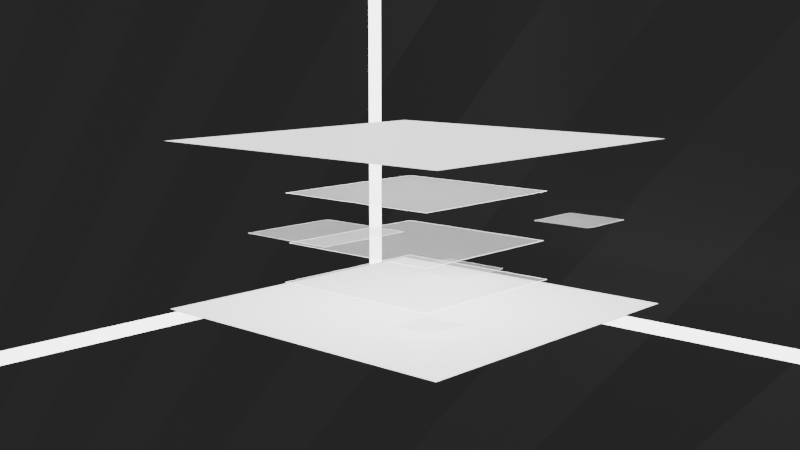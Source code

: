 # Source: idea.blend  (saved by Blender 4.1.24; exported with 4.5.12 LTS)
import bpy
from mathutils import Matrix  # noqa: F401  (used for matrix-valued properties, if any)

bpy.ops.wm.read_factory_settings(use_empty=True)
scene = bpy.context.scene
scene.name = 'Scene'

# ---- collections
col_back = bpy.data.collections.new('back'); scene.collection.children.link(col_back)
col_idea_slot = bpy.data.collections.new('idea.slot'); scene.collection.children.link(col_idea_slot)
col_idea_slot.hide_render = True
col_idea_burger = bpy.data.collections.new('idea.burger'); scene.collection.children.link(col_idea_burger)

# ---- materials (node trees are filled in below, after node groups)
mat_back = bpy.data.materials.new('back')
mat_back.use_transparent_shadow = False
mat_xyz = bpy.data.materials.new('xyz')
mat_xyz.use_transparent_shadow = False
mat_x = bpy.data.materials.new('材质')
mat_x.use_transparent_shadow = False
mat_001 = bpy.data.materials.new('材质.001')
mat_001.use_transparent_shadow = False
mat_002 = bpy.data.materials.new('材质.002')
mat_002.use_transparent_shadow = False
mat_003 = bpy.data.materials.new('材质.003')
mat_003.use_transparent_shadow = False
mat_burger_border = bpy.data.materials.new('burger.border')
mat_burger_border.use_transparent_shadow = False
mat_burger_color = bpy.data.materials.new('burger.color')
mat_burger_color.surface_render_method = 'BLENDED'
mat_burger_color.blend_method = 'BLEND'
mat_burger_color.use_transparent_shadow = False
mat_burger_border_001 = bpy.data.materials.new('burger.border.001')
mat_burger_border_001.use_transparent_shadow = False
mat_burger_color_001 = bpy.data.materials.new('burger.color.001')
mat_burger_color_001.surface_render_method = 'BLENDED'
mat_burger_color_001.blend_method = 'BLEND'
mat_burger_color_001.use_transparent_shadow = False

# ---- material node trees
mat_back.use_nodes = True; mat_back.node_tree.nodes.clear()
_N = mat_back.node_tree.nodes; _L = mat_back.node_tree.links
n0 = _N.new('ShaderNodeBsdfPrincipled'); n0.name = '原理化BSDF'; n0.location = (95, 258)
n0.inputs[4].default_value = 0.5619
n1 = _N.new('ShaderNodeOutputMaterial'); n1.name = '材质输出'; n1.location = (397, 269)
n2 = _N.new('ShaderNodeTexWave'); n2.name = '波浪纹理'; n2.location = (-424, 258)
n2.wave_profile = 'SAW'
n2.inputs[1].default_value = 14.6
n2.inputs[3].default_value = 1.1
n2.inputs[4].default_value = -3.3
n2.inputs[5].default_value = 0.0
n3 = _N.new('ShaderNodeValToRGB'); n3.name = '颜色渐变'; n3.location = (-207, 254)
n3.color_ramp.interpolation = 'CONSTANT'
while len(n3.color_ramp.elements) > 1: n3.color_ramp.elements.remove(n3.color_ramp.elements[-1])
n3.color_ramp.elements[0].position = 0.0; n3.color_ramp.elements[0].color = (0.04248, 0.04248, 0.04248, 1.0)
_e = n3.color_ramp.elements.new(0.4864); _e.color = (0.004654, 0.0, 0.0, 1.0)
n4 = _N.new('ShaderNodeTexCoord'); n4.name = '纹理坐标'; n4.location = (-777, 255)
n5 = _N.new('ShaderNodeVectorRotate'); n5.name = '矢量旋转'; n5.location = (-603, 260)
n5.rotation_type = 'EULER_XYZ'
n5.inputs[4].default_value = (0.0, 0.0, 0.7191)
_L.new(n0.outputs[0], n1.inputs[0])
_L.new(n2.outputs[0], n3.inputs[0])
_L.new(n3.outputs[0], n0.inputs[0])
_L.new(n5.outputs[0], n2.inputs[0])
_L.new(n4.outputs[2], n5.inputs[0])
n1.is_active_output = True
mat_xyz.use_nodes = True; mat_xyz.node_tree.nodes.clear()
_N = mat_xyz.node_tree.nodes; _L = mat_xyz.node_tree.links
n0 = _N.new('ShaderNodeBsdfPrincipled'); n0.name = '原理化BSDF'; n0.location = (10, 300)
n0.inputs[28].default_value = 5.2
n1 = _N.new('ShaderNodeOutputMaterial'); n1.name = '材质输出'; n1.location = (300, 300)
_L.new(n0.outputs[0], n1.inputs[0])
n1.is_active_output = True
mat_x.use_nodes = True; mat_x.node_tree.nodes.clear()
_N = mat_x.node_tree.nodes; _L = mat_x.node_tree.links
n0 = _N.new('ShaderNodeBsdfPrincipled'); n0.name = '原理化BSDF'; n0.location = (13, 278)
n0.inputs[0].default_value = (0.007944, 0.426, 0.802, 1.0)
n0.inputs[28].default_value = 1.8
n1 = _N.new('ShaderNodeOutputMaterial'); n1.name = '材质输出'; n1.location = (297, 298)
_L.new(n0.outputs[0], n1.inputs[0])
n1.is_active_output = True
mat_001.use_nodes = True; mat_001.node_tree.nodes.clear()
_N = mat_001.node_tree.nodes; _L = mat_001.node_tree.links
n0 = _N.new('ShaderNodeBsdfPrincipled'); n0.name = '原理化BSDF'; n0.location = (10, 300)
n0.inputs[0].default_value = (1.0, 0.1451, 0.006153, 1.0)
n0.inputs[28].default_value = 1.6
n1 = _N.new('ShaderNodeOutputMaterial'); n1.name = '材质输出'; n1.location = (300, 300)
_L.new(n0.outputs[0], n1.inputs[0])
n1.is_active_output = True
mat_002.use_nodes = True; mat_002.node_tree.nodes.clear()
_N = mat_002.node_tree.nodes; _L = mat_002.node_tree.links
n0 = _N.new('ShaderNodeBsdfPrincipled'); n0.name = '原理化BSDF'; n0.location = (10, 300)
n0.inputs[0].default_value = (1.0, 0.1451, 0.006153, 1.0)
n0.inputs[28].default_value = 1.6
n1 = _N.new('ShaderNodeOutputMaterial'); n1.name = '材质输出'; n1.location = (300, 300)
_L.new(n0.outputs[0], n1.inputs[0])
n1.is_active_output = True
mat_003.use_nodes = True; mat_003.node_tree.nodes.clear()
_N = mat_003.node_tree.nodes; _L = mat_003.node_tree.links
n0 = _N.new('ShaderNodeBsdfPrincipled'); n0.name = '原理化BSDF'; n0.location = (10, 300)
n0.inputs[0].default_value = (1.0, 0.1451, 0.006153, 1.0)
n0.inputs[28].default_value = 1.6
n1 = _N.new('ShaderNodeOutputMaterial'); n1.name = '材质输出'; n1.location = (300, 300)
_L.new(n0.outputs[0], n1.inputs[0])
n1.is_active_output = True
mat_burger_border.use_nodes = True; mat_burger_border.node_tree.nodes.clear()
_N = mat_burger_border.node_tree.nodes; _L = mat_burger_border.node_tree.links
n0 = _N.new('ShaderNodeBsdfPrincipled'); n0.name = '原理化BSDF'; n0.location = (10, 300)
n0.inputs[0].default_value = (0.0, 0.0, 0.0, 1.0)
n1 = _N.new('ShaderNodeOutputMaterial'); n1.name = '材质输出'; n1.location = (300, 300)
_L.new(n0.outputs[0], n1.inputs[0])
n1.is_active_output = True
mat_burger_color.use_nodes = True; mat_burger_color.node_tree.nodes.clear()
_N = mat_burger_color.node_tree.nodes; _L = mat_burger_color.node_tree.links
n0 = _N.new('ShaderNodeBsdfPrincipled'); n0.name = '原理化BSDF'; n0.location = (10, 300)
n0.inputs[0].default_value = (1.0, 1.0, 1.0, 1.0)
n0.inputs[28].default_value = 1.8
n1 = _N.new('ShaderNodeOutputMaterial'); n1.name = '材质输出'; n1.location = (300, 300)
_L.new(n0.outputs[0], n1.inputs[0])
n1.is_active_output = True
mat_burger_border_001.use_nodes = True; mat_burger_border_001.node_tree.nodes.clear()
_N = mat_burger_border_001.node_tree.nodes; _L = mat_burger_border_001.node_tree.links
n0 = _N.new('ShaderNodeBsdfPrincipled'); n0.name = '原理化BSDF'; n0.location = (0, 307)
n0.inputs[0].default_value = (0.0, 0.0, 0.0, 1.0)
n0.inputs[28].default_value = 9.6
n1 = _N.new('ShaderNodeOutputMaterial'); n1.name = '材质输出'; n1.location = (290, 307)
_L.new(n0.outputs[0], n1.inputs[0])
n1.is_active_output = True
mat_burger_color_001.use_nodes = True; mat_burger_color_001.node_tree.nodes.clear()
_N = mat_burger_color_001.node_tree.nodes; _L = mat_burger_color_001.node_tree.links
n0 = _N.new('ShaderNodeBsdfPrincipled'); n0.name = '原理化BSDF'; n0.location = (10, 300)
n0.inputs[4].default_value = 0.2749
n0.inputs[28].default_value = 0.8
n1 = _N.new('ShaderNodeOutputMaterial'); n1.name = '材质输出'; n1.location = (300, 300)
_L.new(n0.outputs[0], n1.inputs[0])
n1.is_active_output = True

# ---- world
world_world = bpy.data.worlds.new('World'); scene.world = world_world
world_world.use_nodes = True; world_world.node_tree.nodes.clear()
_N = world_world.node_tree.nodes; _L = world_world.node_tree.links
n0 = _N.new('ShaderNodeOutputWorld'); n0.name = 'World Output'; n0.location = (300, 300)
n1 = _N.new('ShaderNodeBackground'); n1.name = 'Background'; n1.location = (10, 300)
n1.inputs[0].default_value = (0.05088, 0.05088, 0.05088, 1.0)
_L.new(n1.outputs[0], n0.inputs[0])
n0.is_active_output = True
world_world.color = (0.05088, 0.05088, 0.05088)
world_world.use_sun_shadow = False
world_world.sun_shadow_jitter_overblur = 0.0

# ---- cameras
cam_x = bpy.data.cameras.new('摄像机')

# ---- meshes
me_001 = bpy.data.meshes.new('平面.001')
me_001.from_pydata([(-22.97, -22.97, 1.03e-06), (22.97, -22.97, 1.03e-06), (-22.97, 22.97, 1.03e-06), (22.97, 22.97, 1.03e-06)], [], [(0, 1, 3, 2)])
_uv = me_001.uv_layers.new(name='UV 贴图')
_uv.uv.foreach_set('vector', [0.0, 0.0, 1.0, 0.0, 1.0, 1.0, 0.0, 1.0])
me_001.materials.append(None)
me_001.update()
me_002 = bpy.data.meshes.new('立方体.002')
me_002.from_pydata([(-1.0, -2.722, -0.01405), (-0.9823, -2.722, -0.03176), (-0.9823, 0.9823, -0.03176), (-1.0, 0.9823, -0.01405), (-0.9823, 1.0, -0.01405), (-0.9823, 1.0, 2.965), (-1.0, 0.9823, 2.965), (3.725, 0.9823, -0.03176), (3.725, 1.0, -0.01405)], [], [(2, 3, 4), (2, 1, 0, 3), (5, 4, 3, 6), (7, 2, 4, 8)])
_uv = me_002.uv_layers.new(name='UV 贴图')
_uv.uv.foreach_set('vector', [0.1272, 0.5022, 0.125, 0.5022, 0.1272, 0.5, 0.1272, 0.5022, 0.1272, 0.75, 0.125, 0.75, 0.125, 0.5022, 0.625, 0.2522, 0.3772, 0.2522, 0.3772, 0.2478, 0.625, 0.2478, 0.375, 0.5022, 0.1272, 0.5022, 0.1272, 0.5, 0.375, 0.5])
me_002.materials.append(mat_xyz)
me_002.update()
me_x = bpy.data.meshes.new('立方体')
me_x.from_pydata([(-0.3464, -0.3464, -0.3464), (-0.3464, -0.3464, 0.3464), (-0.3464, 0.3464, -0.3464), (-0.3464, 0.3464, 0.3464), (0.3464, -0.3464, -0.3464), (0.3464, -0.3464, 0.3464), (0.3464, 0.3464, -0.3464), (0.3464, 0.3464, 0.3464)], [], [(0, 1, 3, 2), (2, 3, 7, 6), (6, 7, 5, 4), (4, 5, 1, 0), (2, 6, 4, 0), (7, 3, 1, 5)])
_uv = me_x.uv_layers.new(name='UV 贴图')
_uv.uv.foreach_set('vector', [0.375, 0.0, 0.625, 0.0, 0.625, 0.25, 0.375, 0.25, 0.375, 0.25, 0.625, 0.25, 0.625, 0.5, 0.375, 0.5, 0.375, 0.5, 0.625, 0.5, 0.625, 0.75, 0.375, 0.75, 0.375, 0.75, 0.625, 0.75, 0.625, 1.0, 0.375, 1.0, 0.125, 0.5, 0.375, 0.5, 0.375, 0.75, 0.125, 0.75, 0.625, 0.5, 0.875, 0.5, 0.875, 0.75, 0.625, 0.75])
me_x.materials.append(None)
me_x.update()
me_x_1 = bpy.data.meshes.new('锥体')
me_x_1.from_pydata([(2.491e-09, 0.3126, 4.446), (0.06098, 0.3066, 4.446), (0.1196, 0.2888, 4.446), (0.1737, 0.2599, 4.446), (0.221, 0.221, 4.446), (0.2599, 0.1737, 4.446), (0.2888, 0.1196, 4.446), (0.3066, 0.06098, 4.446), (0.3126, 1.993e-09, 4.446), (0.3066, -0.06098, 4.446), (0.2888, -0.1196, 4.446), (0.2599, -0.1737, 4.446), (0.221, -0.221, 4.446), (0.1737, -0.2599, 4.446), (0.1196, -0.2888, 4.446), (0.06098, -0.3066, 4.446), (2.491e-09, -0.3126, 4.446), (-0.06098, -0.3066, 4.446), (-0.1196, -0.2888, 4.446), (-0.1737, -0.2599, 4.446), (-0.221, -0.221, 4.446), (-0.2599, -0.1737, 4.446), (-0.2888, -0.1196, 4.446), (-0.3066, -0.06098, 4.446), (-0.3126, 1.993e-09, 4.446), (-0.3066, 0.06098, 4.446), (-0.2888, 0.1196, 4.446), (-0.2599, 0.1737, 4.446), (-0.221, 0.221, 4.446), (-0.1737, 0.2599, 4.446), (-0.1196, 0.2888, 4.446), (-0.06098, 0.3066, 4.446), (0.0, 0.0, 6.446), (0.0, 1.0, 4.446), (0.1951, 0.9808, 4.446), (0.3827, 0.9239, 4.446), (0.5556, 0.8315, 4.446), (0.7071, 0.7071, 4.446), (0.8315, 0.5556, 4.446), (0.9239, 0.3827, 4.446), (0.9808, 0.1951, 4.446), (1.0, 0.0, 4.446), (0.9808, -0.1951, 4.446), (0.9239, -0.3827, 4.446), (0.8315, -0.5556, 4.446), (0.7071, -0.7071, 4.446), (0.5556, -0.8315, 4.446), (0.3827, -0.9239, 4.446), (0.1951, -0.9808, 4.446), (0.0, -1.0, 4.446), (-0.1951, -0.9808, 4.446), (-0.3827, -0.9239, 4.446), (-0.5556, -0.8315, 4.446), (-0.7071, -0.7071, 4.446), (-0.8315, -0.5556, 4.446), (-0.9239, -0.3827, 4.446), (-0.9808, -0.1951, 4.446), (-1.0, 0.0, 4.446), (-0.9808, 0.1951, 4.446), (-0.9239, 0.3827, 4.446), (-0.8315, 0.5556, 4.446), (-0.7071, 0.7071, 4.446), (-0.5556, 0.8315, 4.446), (-0.3827, 0.9239, 4.446), (-0.1951, 0.9808, 4.446), (2.491e-09, 0.3126, -0.1117), (0.06098, 0.3066, -0.1117), (0.1196, 0.2888, -0.1117), (0.1737, 0.2599, -0.1117), (0.221, 0.221, -0.1117), (0.2599, 0.1737, -0.1117), (0.2888, 0.1196, -0.1117), (0.3066, 0.06098, -0.1117), (0.3126, 1.993e-09, -0.1117), (0.3066, -0.06098, -0.1117), (0.2888, -0.1196, -0.1117), (0.2599, -0.1737, -0.1117), (0.221, -0.221, -0.1117), (0.1737, -0.2599, -0.1117), (0.1196, -0.2888, -0.1117), (0.06098, -0.3066, -0.1117), (2.491e-09, -0.3126, -0.1117), (-0.06098, -0.3066, -0.1117), (-0.1196, -0.2888, -0.1117), (-0.1737, -0.2599, -0.1117), (-0.221, -0.221, -0.1117), (-0.2599, -0.1737, -0.1117), (-0.2888, -0.1196, -0.1117), (-0.3066, -0.06098, -0.1117), (-0.3126, 1.993e-09, -0.1117), (-0.3066, 0.06098, -0.1117), (-0.2888, 0.1196, -0.1117), (-0.2599, 0.1737, -0.1117), (-0.221, 0.221, -0.1117), (-0.1737, 0.2599, -0.1117), (-0.1196, 0.2888, -0.1117), (-0.06098, 0.3066, -0.1117)], [], [(33, 32, 34), (34, 32, 35), (35, 32, 36), (36, 32, 37), (37, 32, 38), (38, 32, 39), (39, 32, 40), (40, 32, 41), (41, 32, 42), (42, 32, 43), (43, 32, 44), (44, 32, 45), (45, 32, 46), (46, 32, 47), (47, 32, 48), (48, 32, 49), (49, 32, 50), (50, 32, 51), (51, 32, 52), (52, 32, 53), (53, 32, 54), (54, 32, 55), (55, 32, 56), (56, 32, 57), (57, 32, 58), (58, 32, 59), (59, 32, 60), (60, 32, 61), (61, 32, 62), (62, 32, 63), (16, 17, 82, 81), (63, 32, 64), (64, 32, 33), (1, 0, 33, 34), (2, 1, 34, 35), (3, 2, 35, 36), (4, 3, 36, 37), (5, 4, 37, 38), (6, 5, 38, 39), (7, 6, 39, 40), (8, 7, 40, 41), (9, 8, 41, 42), (10, 9, 42, 43), (11, 10, 43, 44), (12, 11, 44, 45), (13, 12, 45, 46), (14, 13, 46, 47), (15, 14, 47, 48), (16, 15, 48, 49), (17, 16, 49, 50), (18, 17, 50, 51), (19, 18, 51, 52), (20, 19, 52, 53), (21, 20, 53, 54), (22, 21, 54, 55), (23, 22, 55, 56), (24, 23, 56, 57), (25, 24, 57, 58), (26, 25, 58, 59), (27, 26, 59, 60), (28, 27, 60, 61), (29, 28, 61, 62), (30, 29, 62, 63), (31, 30, 63, 64), (0, 31, 64, 33), (65, 66, 67, 68, 69, 70, 71, 72, 73, 74, 75, 76, 77, 78, 79, 80, 81, 82, 83, 84, 85, 86, 87, 88, 89, 90, 91, 92, 93, 94, 95, 96), (3, 4, 69, 68), (30, 31, 96, 95), (17, 18, 83, 82), (4, 5, 70, 69), (31, 0, 65, 96), (18, 19, 84, 83), (5, 6, 71, 70), (19, 20, 85, 84), (6, 7, 72, 71), (20, 21, 86, 85), (7, 8, 73, 72), (21, 22, 87, 86), (8, 9, 74, 73), (22, 23, 88, 87), (9, 10, 75, 74), (23, 24, 89, 88), (10, 11, 76, 75), (24, 25, 90, 89), (11, 12, 77, 76), (25, 26, 91, 90), (12, 13, 78, 77), (26, 27, 92, 91), (13, 14, 79, 78), (0, 1, 66, 65), (27, 28, 93, 92), (14, 15, 80, 79), (1, 2, 67, 66), (28, 29, 94, 93), (15, 16, 81, 80), (2, 3, 68, 67), (29, 30, 95, 94)])
_uv = me_x_1.uv_layers.new(name='UV 贴图')
_uv.uv.foreach_set('vector', [0.25, 0.49, 0.25, 0.25, 0.2968, 0.4854, 0.2968, 0.4854, 0.25, 0.25, 0.3418, 0.4717, 0.3418, 0.4717, 0.25, 0.25, 0.3833, 0.4496, 0.3833, 0.4496, 0.25, 0.25, 0.4197, 0.4197, 0.4197, 0.4197, 0.25, 0.25, 0.4496, 0.3833, 0.4496, 0.3833, 0.25, 0.25, 0.4717, 0.3418, 0.4717, 0.3418, 0.25, 0.25, 0.4854, 0.2968, 0.4854, 0.2968, 0.25, 0.25, 0.49, 0.25, 0.49, 0.25, 0.25, 0.25, 0.4854, 0.2032, 0.4854, 0.2032, 0.25, 0.25, 0.4717, 0.1582, 0.4717, 0.1582, 0.25, 0.25, 0.4496, 0.1167, 0.4496, 0.1167, 0.25, 0.25, 0.4197, 0.08029, 0.4197, 0.08029, 0.25, 0.25, 0.3833, 0.05045, 0.3833, 0.05045, 0.25, 0.25, 0.3418, 0.02827, 0.3418, 0.02827, 0.25, 0.25, 0.2968, 0.01461, 0.2968, 0.01461, 0.25, 0.25, 0.25, 0.01, 0.25, 0.01, 0.25, 0.25, 0.2032, 0.01461, 0.2032, 0.01461, 0.25, 0.25, 0.1582, 0.02827, 0.1582, 0.02827, 0.25, 0.25, 0.1167, 0.05045, 0.1167, 0.05045, 0.25, 0.25, 0.08029, 0.08029, 0.08029, 0.08029, 0.25, 0.25, 0.05045, 0.1167, 0.05045, 0.1167, 0.25, 0.25, 0.02827, 0.1582, 0.02827, 0.1582, 0.25, 0.25, 0.01461, 0.2032, 0.01461, 0.2032, 0.25, 0.25, 0.01, 0.25, 0.01, 0.25, 0.25, 0.25, 0.01461, 0.2968, 0.01461, 0.2968, 0.25, 0.25, 0.02827, 0.3418, 0.02827, 0.3418, 0.25, 0.25, 0.05045, 0.3833, 0.05045, 0.3833, 0.25, 0.25, 0.08029, 0.4197, 0.08029, 0.4197, 0.25, 0.25, 0.1167, 0.4496, 0.1167, 0.4496, 0.25, 0.25, 0.1582, 0.4717, 0.75, 0.08866, 0.7185, 0.09176, 0.7185, 0.09176, 0.75, 0.08866, 0.1582, 0.4717, 0.25, 0.25, 0.2032, 0.4854, 0.2032, 0.4854, 0.25, 0.25, 0.25, 0.49, 0.7815, 0.4082, 0.75, 0.4113, 0.75, 0.49, 0.7968, 0.4854, 0.8117, 0.3991, 0.7815, 0.4082, 0.7968, 0.4854, 0.8418, 0.4717, 0.8396, 0.3841, 0.8117, 0.3991, 0.8418, 0.4717, 0.8833, 0.4496, 0.8641, 0.3641, 0.8396, 0.3841, 0.8833, 0.4496, 0.9197, 0.4197, 0.8841, 0.3396, 0.8641, 0.3641, 0.9197, 0.4197, 0.9496, 0.3833, 0.8991, 0.3117, 0.8841, 0.3396, 0.9496, 0.3833, 0.9717, 0.3418, 0.9082, 0.2815, 0.8991, 0.3117, 0.9717, 0.3418, 0.9854, 0.2968, 0.9113, 0.25, 0.9082, 0.2815, 0.9854, 0.2968, 0.99, 0.25, 0.9082, 0.2185, 0.9113, 0.25, 0.99, 0.25, 0.9854, 0.2032, 0.8991, 0.1883, 0.9082, 0.2185, 0.9854, 0.2032, 0.9717, 0.1582, 0.8841, 0.1604, 0.8991, 0.1883, 0.9717, 0.1582, 0.9496, 0.1167, 0.8641, 0.1359, 0.8841, 0.1604, 0.9496, 0.1167, 0.9197, 0.08029, 0.8396, 0.1159, 0.8641, 0.1359, 0.9197, 0.08029, 0.8833, 0.05045, 0.8117, 0.1009, 0.8396, 0.1159, 0.8833, 0.05045, 0.8418, 0.02827, 0.7815, 0.09176, 0.8117, 0.1009, 0.8418, 0.02827, 0.7968, 0.01461, 0.75, 0.08866, 0.7815, 0.09176, 0.7968, 0.01461, 0.75, 0.01, 0.7185, 0.09176, 0.75, 0.08866, 0.75, 0.01, 0.7032, 0.01461, 0.6883, 0.1009, 0.7185, 0.09176, 0.7032, 0.01461, 0.6582, 0.02827, 0.6604, 0.1159, 0.6883, 0.1009, 0.6582, 0.02827, 0.6167, 0.05045, 0.6359, 0.1359, 0.6604, 0.1159, 0.6167, 0.05045, 0.5803, 0.08029, 0.6159, 0.1604, 0.6359, 0.1359, 0.5803, 0.08029, 0.5504, 0.1167, 0.6009, 0.1883, 0.6159, 0.1604, 0.5504, 0.1167, 0.5283, 0.1582, 0.5918, 0.2185, 0.6009, 0.1883, 0.5283, 0.1582, 0.5146, 0.2032, 0.5887, 0.25, 0.5918, 0.2185, 0.5146, 0.2032, 0.51, 0.25, 0.5918, 0.2815, 0.5887, 0.25, 0.51, 0.25, 0.5146, 0.2968, 0.6009, 0.3117, 0.5918, 0.2815, 0.5146, 0.2968, 0.5283, 0.3418, 0.6159, 0.3396, 0.6009, 0.3117, 0.5283, 0.3418, 0.5504, 0.3833, 0.6359, 0.3641, 0.6159, 0.3396, 0.5504, 0.3833, 0.5803, 0.4197, 0.6604, 0.3841, 0.6359, 0.3641, 0.5803, 0.4197, 0.6167, 0.4496, 0.6883, 0.3991, 0.6604, 0.3841, 0.6167, 0.4496, 0.6582, 0.4717, 0.7185, 0.4082, 0.6883, 0.3991, 0.6582, 0.4717, 0.7032, 0.4854, 0.75, 0.4113, 0.7185, 0.4082, 0.7032, 0.4854, 0.75, 0.49, 0.75, 0.4113, 0.7815, 0.4082, 0.8117, 0.3991, 0.8396, 0.3841, 0.8641, 0.3641, 0.8841, 0.3396, 0.8991, 0.3117, 0.9082, 0.2815, 0.9113, 0.25, 0.9082, 0.2185, 0.8991, 0.1883, 0.8841, 0.1604, 0.8641, 0.1359, 0.8396, 0.1159, 0.8117, 0.1009, 0.7815, 0.09176, 0.75, 0.08866, 0.7185, 0.09176, 0.6883, 0.1009, 0.6604, 0.1159, 0.6359, 0.1359, 0.6159, 0.1604, 0.6009, 0.1883, 0.5918, 0.2185, 0.5887, 0.25, 0.5918, 0.2815, 0.6009, 0.3117, 0.6159, 0.3396, 0.6359, 0.3641, 0.6604, 0.3841, 0.6883, 0.3991, 0.7185, 0.4082, 0.8396, 0.3841, 0.8641, 0.3641, 0.8641, 0.3641, 0.8396, 0.3841, 0.6883, 0.3991, 0.7185, 0.4082, 0.7185, 0.4082, 0.6883, 0.3991, 0.7185, 0.09176, 0.6883, 0.1009, 0.6883, 0.1009, 0.7185, 0.09176, 0.8641, 0.3641, 0.8841, 0.3396, 0.8841, 0.3396, 0.8641, 0.3641, 0.7185, 0.4082, 0.75, 0.4113, 0.75, 0.4113, 0.7185, 0.4082, 0.6883, 0.1009, 0.6604, 0.1159, 0.6604, 0.1159, 0.6883, 0.1009, 0.8841, 0.3396, 0.8991, 0.3117, 0.8991, 0.3117, 0.8841, 0.3396, 0.6604, 0.1159, 0.6359, 0.1359, 0.6359, 0.1359, 0.6604, 0.1159, 0.8991, 0.3117, 0.9082, 0.2815, 0.9082, 0.2815, 0.8991, 0.3117, 0.6359, 0.1359, 0.6159, 0.1604, 0.6159, 0.1604, 0.6359, 0.1359, 0.9082, 0.2815, 0.9113, 0.25, 0.9113, 0.25, 0.9082, 0.2815, 0.6159, 0.1604, 0.6009, 0.1883, 0.6009, 0.1883, 0.6159, 0.1604, 0.9113, 0.25, 0.9082, 0.2185, 0.9082, 0.2185, 0.9113, 0.25, 0.6009, 0.1883, 0.5918, 0.2185, 0.5918, 0.2185, 0.6009, 0.1883, 0.9082, 0.2185, 0.8991, 0.1883, 0.8991, 0.1883, 0.9082, 0.2185, 0.5918, 0.2185, 0.5887, 0.25, 0.5887, 0.25, 0.5918, 0.2185, 0.8991, 0.1883, 0.8841, 0.1604, 0.8841, 0.1604, 0.8991, 0.1883, 0.5887, 0.25, 0.5918, 0.2815, 0.5918, 0.2815, 0.5887, 0.25, 0.8841, 0.1604, 0.8641, 0.1359, 0.8641, 0.1359, 0.8841, 0.1604, 0.5918, 0.2815, 0.6009, 0.3117, 0.6009, 0.3117, 0.5918, 0.2815, 0.8641, 0.1359, 0.8396, 0.1159, 0.8396, 0.1159, 0.8641, 0.1359, 0.6009, 0.3117, 0.6159, 0.3396, 0.6159, 0.3396, 0.6009, 0.3117, 0.8396, 0.1159, 0.8117, 0.1009, 0.8117, 0.1009, 0.8396, 0.1159, 0.75, 0.4113, 0.7815, 0.4082, 0.7815, 0.4082, 0.75, 0.4113, 0.6159, 0.3396, 0.6359, 0.3641, 0.6359, 0.3641, 0.6159, 0.3396, 0.8117, 0.1009, 0.7815, 0.09176, 0.7815, 0.09176, 0.8117, 0.1009, 0.7815, 0.4082, 0.8117, 0.3991, 0.8117, 0.3991, 0.7815, 0.4082, 0.6359, 0.3641, 0.6604, 0.3841, 0.6604, 0.3841, 0.6359, 0.3641, 0.7815, 0.09176, 0.75, 0.08866, 0.75, 0.08866, 0.7815, 0.09176, 0.8117, 0.3991, 0.8396, 0.3841, 0.8396, 0.3841, 0.8117, 0.3991, 0.6604, 0.3841, 0.6883, 0.3991, 0.6883, 0.3991, 0.6604, 0.3841])
me_x_1.materials.append(None)
me_x_1.update()
me_001_1 = bpy.data.meshes.new('锥体.001')
me_001_1.from_pydata([(2.491e-09, 0.3126, 4.446), (0.06098, 0.3066, 4.446), (0.1196, 0.2888, 4.446), (0.1737, 0.2599, 4.446), (0.221, 0.221, 4.446), (0.2599, 0.1737, 4.446), (0.2888, 0.1196, 4.446), (0.3066, 0.06098, 4.446), (0.3126, 1.993e-09, 4.446), (0.3066, -0.06098, 4.446), (0.2888, -0.1196, 4.446), (0.2599, -0.1737, 4.446), (0.221, -0.221, 4.446), (0.1737, -0.2599, 4.446), (0.1196, -0.2888, 4.446), (0.06098, -0.3066, 4.446), (2.491e-09, -0.3126, 4.446), (-0.06098, -0.3066, 4.446), (-0.1196, -0.2888, 4.446), (-0.1737, -0.2599, 4.446), (-0.221, -0.221, 4.446), (-0.2599, -0.1737, 4.446), (-0.2888, -0.1196, 4.446), (-0.3066, -0.06098, 4.446), (-0.3126, 1.993e-09, 4.446), (-0.3066, 0.06098, 4.446), (-0.2888, 0.1196, 4.446), (-0.2599, 0.1737, 4.446), (-0.221, 0.221, 4.446), (-0.1737, 0.2599, 4.446), (-0.1196, 0.2888, 4.446), (-0.06098, 0.3066, 4.446), (0.0, 0.0, 6.446), (0.0, 1.0, 4.446), (0.1951, 0.9808, 4.446), (0.3827, 0.9239, 4.446), (0.5556, 0.8315, 4.446), (0.7071, 0.7071, 4.446), (0.8315, 0.5556, 4.446), (0.9239, 0.3827, 4.446), (0.9808, 0.1951, 4.446), (1.0, 0.0, 4.446), (0.9808, -0.1951, 4.446), (0.9239, -0.3827, 4.446), (0.8315, -0.5556, 4.446), (0.7071, -0.7071, 4.446), (0.5556, -0.8315, 4.446), (0.3827, -0.9239, 4.446), (0.1951, -0.9808, 4.446), (0.0, -1.0, 4.446), (-0.1951, -0.9808, 4.446), (-0.3827, -0.9239, 4.446), (-0.5556, -0.8315, 4.446), (-0.7071, -0.7071, 4.446), (-0.8315, -0.5556, 4.446), (-0.9239, -0.3827, 4.446), (-0.9808, -0.1951, 4.446), (-1.0, 0.0, 4.446), (-0.9808, 0.1951, 4.446), (-0.9239, 0.3827, 4.446), (-0.8315, 0.5556, 4.446), (-0.7071, 0.7071, 4.446), (-0.5556, 0.8315, 4.446), (-0.3827, 0.9239, 4.446), (-0.1951, 0.9808, 4.446), (2.491e-09, 0.3126, -0.1117), (0.06098, 0.3066, -0.1117), (0.1196, 0.2888, -0.1117), (0.1737, 0.2599, -0.1117), (0.221, 0.221, -0.1117), (0.2599, 0.1737, -0.1117), (0.2888, 0.1196, -0.1117), (0.3066, 0.06098, -0.1117), (0.3126, 1.993e-09, -0.1117), (0.3066, -0.06098, -0.1117), (0.2888, -0.1196, -0.1117), (0.2599, -0.1737, -0.1117), (0.221, -0.221, -0.1117), (0.1737, -0.2599, -0.1117), (0.1196, -0.2888, -0.1117), (0.06098, -0.3066, -0.1117), (2.491e-09, -0.3126, -0.1117), (-0.06098, -0.3066, -0.1117), (-0.1196, -0.2888, -0.1117), (-0.1737, -0.2599, -0.1117), (-0.221, -0.221, -0.1117), (-0.2599, -0.1737, -0.1117), (-0.2888, -0.1196, -0.1117), (-0.3066, -0.06098, -0.1117), (-0.3126, 1.993e-09, -0.1117), (-0.3066, 0.06098, -0.1117), (-0.2888, 0.1196, -0.1117), (-0.2599, 0.1737, -0.1117), (-0.221, 0.221, -0.1117), (-0.1737, 0.2599, -0.1117), (-0.1196, 0.2888, -0.1117), (-0.06098, 0.3066, -0.1117)], [], [(33, 32, 34), (34, 32, 35), (35, 32, 36), (36, 32, 37), (37, 32, 38), (38, 32, 39), (39, 32, 40), (40, 32, 41), (41, 32, 42), (42, 32, 43), (43, 32, 44), (44, 32, 45), (45, 32, 46), (46, 32, 47), (47, 32, 48), (48, 32, 49), (49, 32, 50), (50, 32, 51), (51, 32, 52), (52, 32, 53), (53, 32, 54), (54, 32, 55), (55, 32, 56), (56, 32, 57), (57, 32, 58), (58, 32, 59), (59, 32, 60), (60, 32, 61), (61, 32, 62), (62, 32, 63), (16, 17, 82, 81), (63, 32, 64), (64, 32, 33), (1, 0, 33, 34), (2, 1, 34, 35), (3, 2, 35, 36), (4, 3, 36, 37), (5, 4, 37, 38), (6, 5, 38, 39), (7, 6, 39, 40), (8, 7, 40, 41), (9, 8, 41, 42), (10, 9, 42, 43), (11, 10, 43, 44), (12, 11, 44, 45), (13, 12, 45, 46), (14, 13, 46, 47), (15, 14, 47, 48), (16, 15, 48, 49), (17, 16, 49, 50), (18, 17, 50, 51), (19, 18, 51, 52), (20, 19, 52, 53), (21, 20, 53, 54), (22, 21, 54, 55), (23, 22, 55, 56), (24, 23, 56, 57), (25, 24, 57, 58), (26, 25, 58, 59), (27, 26, 59, 60), (28, 27, 60, 61), (29, 28, 61, 62), (30, 29, 62, 63), (31, 30, 63, 64), (0, 31, 64, 33), (65, 66, 67, 68, 69, 70, 71, 72, 73, 74, 75, 76, 77, 78, 79, 80, 81, 82, 83, 84, 85, 86, 87, 88, 89, 90, 91, 92, 93, 94, 95, 96), (3, 4, 69, 68), (30, 31, 96, 95), (17, 18, 83, 82), (4, 5, 70, 69), (31, 0, 65, 96), (18, 19, 84, 83), (5, 6, 71, 70), (19, 20, 85, 84), (6, 7, 72, 71), (20, 21, 86, 85), (7, 8, 73, 72), (21, 22, 87, 86), (8, 9, 74, 73), (22, 23, 88, 87), (9, 10, 75, 74), (23, 24, 89, 88), (10, 11, 76, 75), (24, 25, 90, 89), (11, 12, 77, 76), (25, 26, 91, 90), (12, 13, 78, 77), (26, 27, 92, 91), (13, 14, 79, 78), (0, 1, 66, 65), (27, 28, 93, 92), (14, 15, 80, 79), (1, 2, 67, 66), (28, 29, 94, 93), (15, 16, 81, 80), (2, 3, 68, 67), (29, 30, 95, 94)])
_uv = me_001_1.uv_layers.new(name='UV 贴图')
_uv.uv.foreach_set('vector', [0.25, 0.49, 0.25, 0.25, 0.2968, 0.4854, 0.2968, 0.4854, 0.25, 0.25, 0.3418, 0.4717, 0.3418, 0.4717, 0.25, 0.25, 0.3833, 0.4496, 0.3833, 0.4496, 0.25, 0.25, 0.4197, 0.4197, 0.4197, 0.4197, 0.25, 0.25, 0.4496, 0.3833, 0.4496, 0.3833, 0.25, 0.25, 0.4717, 0.3418, 0.4717, 0.3418, 0.25, 0.25, 0.4854, 0.2968, 0.4854, 0.2968, 0.25, 0.25, 0.49, 0.25, 0.49, 0.25, 0.25, 0.25, 0.4854, 0.2032, 0.4854, 0.2032, 0.25, 0.25, 0.4717, 0.1582, 0.4717, 0.1582, 0.25, 0.25, 0.4496, 0.1167, 0.4496, 0.1167, 0.25, 0.25, 0.4197, 0.08029, 0.4197, 0.08029, 0.25, 0.25, 0.3833, 0.05045, 0.3833, 0.05045, 0.25, 0.25, 0.3418, 0.02827, 0.3418, 0.02827, 0.25, 0.25, 0.2968, 0.01461, 0.2968, 0.01461, 0.25, 0.25, 0.25, 0.01, 0.25, 0.01, 0.25, 0.25, 0.2032, 0.01461, 0.2032, 0.01461, 0.25, 0.25, 0.1582, 0.02827, 0.1582, 0.02827, 0.25, 0.25, 0.1167, 0.05045, 0.1167, 0.05045, 0.25, 0.25, 0.08029, 0.08029, 0.08029, 0.08029, 0.25, 0.25, 0.05045, 0.1167, 0.05045, 0.1167, 0.25, 0.25, 0.02827, 0.1582, 0.02827, 0.1582, 0.25, 0.25, 0.01461, 0.2032, 0.01461, 0.2032, 0.25, 0.25, 0.01, 0.25, 0.01, 0.25, 0.25, 0.25, 0.01461, 0.2968, 0.01461, 0.2968, 0.25, 0.25, 0.02827, 0.3418, 0.02827, 0.3418, 0.25, 0.25, 0.05045, 0.3833, 0.05045, 0.3833, 0.25, 0.25, 0.08029, 0.4197, 0.08029, 0.4197, 0.25, 0.25, 0.1167, 0.4496, 0.1167, 0.4496, 0.25, 0.25, 0.1582, 0.4717, 0.75, 0.08866, 0.7185, 0.09176, 0.7185, 0.09176, 0.75, 0.08866, 0.1582, 0.4717, 0.25, 0.25, 0.2032, 0.4854, 0.2032, 0.4854, 0.25, 0.25, 0.25, 0.49, 0.7815, 0.4082, 0.75, 0.4113, 0.75, 0.49, 0.7968, 0.4854, 0.8117, 0.3991, 0.7815, 0.4082, 0.7968, 0.4854, 0.8418, 0.4717, 0.8396, 0.3841, 0.8117, 0.3991, 0.8418, 0.4717, 0.8833, 0.4496, 0.8641, 0.3641, 0.8396, 0.3841, 0.8833, 0.4496, 0.9197, 0.4197, 0.8841, 0.3396, 0.8641, 0.3641, 0.9197, 0.4197, 0.9496, 0.3833, 0.8991, 0.3117, 0.8841, 0.3396, 0.9496, 0.3833, 0.9717, 0.3418, 0.9082, 0.2815, 0.8991, 0.3117, 0.9717, 0.3418, 0.9854, 0.2968, 0.9113, 0.25, 0.9082, 0.2815, 0.9854, 0.2968, 0.99, 0.25, 0.9082, 0.2185, 0.9113, 0.25, 0.99, 0.25, 0.9854, 0.2032, 0.8991, 0.1883, 0.9082, 0.2185, 0.9854, 0.2032, 0.9717, 0.1582, 0.8841, 0.1604, 0.8991, 0.1883, 0.9717, 0.1582, 0.9496, 0.1167, 0.8641, 0.1359, 0.8841, 0.1604, 0.9496, 0.1167, 0.9197, 0.08029, 0.8396, 0.1159, 0.8641, 0.1359, 0.9197, 0.08029, 0.8833, 0.05045, 0.8117, 0.1009, 0.8396, 0.1159, 0.8833, 0.05045, 0.8418, 0.02827, 0.7815, 0.09176, 0.8117, 0.1009, 0.8418, 0.02827, 0.7968, 0.01461, 0.75, 0.08866, 0.7815, 0.09176, 0.7968, 0.01461, 0.75, 0.01, 0.7185, 0.09176, 0.75, 0.08866, 0.75, 0.01, 0.7032, 0.01461, 0.6883, 0.1009, 0.7185, 0.09176, 0.7032, 0.01461, 0.6582, 0.02827, 0.6604, 0.1159, 0.6883, 0.1009, 0.6582, 0.02827, 0.6167, 0.05045, 0.6359, 0.1359, 0.6604, 0.1159, 0.6167, 0.05045, 0.5803, 0.08029, 0.6159, 0.1604, 0.6359, 0.1359, 0.5803, 0.08029, 0.5504, 0.1167, 0.6009, 0.1883, 0.6159, 0.1604, 0.5504, 0.1167, 0.5283, 0.1582, 0.5918, 0.2185, 0.6009, 0.1883, 0.5283, 0.1582, 0.5146, 0.2032, 0.5887, 0.25, 0.5918, 0.2185, 0.5146, 0.2032, 0.51, 0.25, 0.5918, 0.2815, 0.5887, 0.25, 0.51, 0.25, 0.5146, 0.2968, 0.6009, 0.3117, 0.5918, 0.2815, 0.5146, 0.2968, 0.5283, 0.3418, 0.6159, 0.3396, 0.6009, 0.3117, 0.5283, 0.3418, 0.5504, 0.3833, 0.6359, 0.3641, 0.6159, 0.3396, 0.5504, 0.3833, 0.5803, 0.4197, 0.6604, 0.3841, 0.6359, 0.3641, 0.5803, 0.4197, 0.6167, 0.4496, 0.6883, 0.3991, 0.6604, 0.3841, 0.6167, 0.4496, 0.6582, 0.4717, 0.7185, 0.4082, 0.6883, 0.3991, 0.6582, 0.4717, 0.7032, 0.4854, 0.75, 0.4113, 0.7185, 0.4082, 0.7032, 0.4854, 0.75, 0.49, 0.75, 0.4113, 0.7815, 0.4082, 0.8117, 0.3991, 0.8396, 0.3841, 0.8641, 0.3641, 0.8841, 0.3396, 0.8991, 0.3117, 0.9082, 0.2815, 0.9113, 0.25, 0.9082, 0.2185, 0.8991, 0.1883, 0.8841, 0.1604, 0.8641, 0.1359, 0.8396, 0.1159, 0.8117, 0.1009, 0.7815, 0.09176, 0.75, 0.08866, 0.7185, 0.09176, 0.6883, 0.1009, 0.6604, 0.1159, 0.6359, 0.1359, 0.6159, 0.1604, 0.6009, 0.1883, 0.5918, 0.2185, 0.5887, 0.25, 0.5918, 0.2815, 0.6009, 0.3117, 0.6159, 0.3396, 0.6359, 0.3641, 0.6604, 0.3841, 0.6883, 0.3991, 0.7185, 0.4082, 0.8396, 0.3841, 0.8641, 0.3641, 0.8641, 0.3641, 0.8396, 0.3841, 0.6883, 0.3991, 0.7185, 0.4082, 0.7185, 0.4082, 0.6883, 0.3991, 0.7185, 0.09176, 0.6883, 0.1009, 0.6883, 0.1009, 0.7185, 0.09176, 0.8641, 0.3641, 0.8841, 0.3396, 0.8841, 0.3396, 0.8641, 0.3641, 0.7185, 0.4082, 0.75, 0.4113, 0.75, 0.4113, 0.7185, 0.4082, 0.6883, 0.1009, 0.6604, 0.1159, 0.6604, 0.1159, 0.6883, 0.1009, 0.8841, 0.3396, 0.8991, 0.3117, 0.8991, 0.3117, 0.8841, 0.3396, 0.6604, 0.1159, 0.6359, 0.1359, 0.6359, 0.1359, 0.6604, 0.1159, 0.8991, 0.3117, 0.9082, 0.2815, 0.9082, 0.2815, 0.8991, 0.3117, 0.6359, 0.1359, 0.6159, 0.1604, 0.6159, 0.1604, 0.6359, 0.1359, 0.9082, 0.2815, 0.9113, 0.25, 0.9113, 0.25, 0.9082, 0.2815, 0.6159, 0.1604, 0.6009, 0.1883, 0.6009, 0.1883, 0.6159, 0.1604, 0.9113, 0.25, 0.9082, 0.2185, 0.9082, 0.2185, 0.9113, 0.25, 0.6009, 0.1883, 0.5918, 0.2185, 0.5918, 0.2185, 0.6009, 0.1883, 0.9082, 0.2185, 0.8991, 0.1883, 0.8991, 0.1883, 0.9082, 0.2185, 0.5918, 0.2185, 0.5887, 0.25, 0.5887, 0.25, 0.5918, 0.2185, 0.8991, 0.1883, 0.8841, 0.1604, 0.8841, 0.1604, 0.8991, 0.1883, 0.5887, 0.25, 0.5918, 0.2815, 0.5918, 0.2815, 0.5887, 0.25, 0.8841, 0.1604, 0.8641, 0.1359, 0.8641, 0.1359, 0.8841, 0.1604, 0.5918, 0.2815, 0.6009, 0.3117, 0.6009, 0.3117, 0.5918, 0.2815, 0.8641, 0.1359, 0.8396, 0.1159, 0.8396, 0.1159, 0.8641, 0.1359, 0.6009, 0.3117, 0.6159, 0.3396, 0.6159, 0.3396, 0.6009, 0.3117, 0.8396, 0.1159, 0.8117, 0.1009, 0.8117, 0.1009, 0.8396, 0.1159, 0.75, 0.4113, 0.7815, 0.4082, 0.7815, 0.4082, 0.75, 0.4113, 0.6159, 0.3396, 0.6359, 0.3641, 0.6359, 0.3641, 0.6159, 0.3396, 0.8117, 0.1009, 0.7815, 0.09176, 0.7815, 0.09176, 0.8117, 0.1009, 0.7815, 0.4082, 0.8117, 0.3991, 0.8117, 0.3991, 0.7815, 0.4082, 0.6359, 0.3641, 0.6604, 0.3841, 0.6604, 0.3841, 0.6359, 0.3641, 0.7815, 0.09176, 0.75, 0.08866, 0.75, 0.08866, 0.7815, 0.09176, 0.8117, 0.3991, 0.8396, 0.3841, 0.8396, 0.3841, 0.8117, 0.3991, 0.6604, 0.3841, 0.6883, 0.3991, 0.6883, 0.3991, 0.6604, 0.3841])
me_001_1.materials.append(None)
me_001_1.update()
me_002_1 = bpy.data.meshes.new('锥体.002')
me_002_1.from_pydata([(2.491e-09, 0.3126, 4.446), (0.06098, 0.3066, 4.446), (0.1196, 0.2888, 4.446), (0.1737, 0.2599, 4.446), (0.221, 0.221, 4.446), (0.2599, 0.1737, 4.446), (0.2888, 0.1196, 4.446), (0.3066, 0.06098, 4.446), (0.3126, 1.993e-09, 4.446), (0.3066, -0.06098, 4.446), (0.2888, -0.1196, 4.446), (0.2599, -0.1737, 4.446), (0.221, -0.221, 4.446), (0.1737, -0.2599, 4.446), (0.1196, -0.2888, 4.446), (0.06098, -0.3066, 4.446), (2.491e-09, -0.3126, 4.446), (-0.06098, -0.3066, 4.446), (-0.1196, -0.2888, 4.446), (-0.1737, -0.2599, 4.446), (-0.221, -0.221, 4.446), (-0.2599, -0.1737, 4.446), (-0.2888, -0.1196, 4.446), (-0.3066, -0.06098, 4.446), (-0.3126, 1.993e-09, 4.446), (-0.3066, 0.06098, 4.446), (-0.2888, 0.1196, 4.446), (-0.2599, 0.1737, 4.446), (-0.221, 0.221, 4.446), (-0.1737, 0.2599, 4.446), (-0.1196, 0.2888, 4.446), (-0.06098, 0.3066, 4.446), (0.0, 0.0, 6.446), (0.0, 1.0, 4.446), (0.1951, 0.9808, 4.446), (0.3827, 0.9239, 4.446), (0.5556, 0.8315, 4.446), (0.7071, 0.7071, 4.446), (0.8315, 0.5556, 4.446), (0.9239, 0.3827, 4.446), (0.9808, 0.1951, 4.446), (1.0, 0.0, 4.446), (0.9808, -0.1951, 4.446), (0.9239, -0.3827, 4.446), (0.8315, -0.5556, 4.446), (0.7071, -0.7071, 4.446), (0.5556, -0.8315, 4.446), (0.3827, -0.9239, 4.446), (0.1951, -0.9808, 4.446), (0.0, -1.0, 4.446), (-0.1951, -0.9808, 4.446), (-0.3827, -0.9239, 4.446), (-0.5556, -0.8315, 4.446), (-0.7071, -0.7071, 4.446), (-0.8315, -0.5556, 4.446), (-0.9239, -0.3827, 4.446), (-0.9808, -0.1951, 4.446), (-1.0, 0.0, 4.446), (-0.9808, 0.1951, 4.446), (-0.9239, 0.3827, 4.446), (-0.8315, 0.5556, 4.446), (-0.7071, 0.7071, 4.446), (-0.5556, 0.8315, 4.446), (-0.3827, 0.9239, 4.446), (-0.1951, 0.9808, 4.446), (2.491e-09, 0.3126, -0.1117), (0.06098, 0.3066, -0.1117), (0.1196, 0.2888, -0.1117), (0.1737, 0.2599, -0.1117), (0.221, 0.221, -0.1117), (0.2599, 0.1737, -0.1117), (0.2888, 0.1196, -0.1117), (0.3066, 0.06098, -0.1117), (0.3126, 1.993e-09, -0.1117), (0.3066, -0.06098, -0.1117), (0.2888, -0.1196, -0.1117), (0.2599, -0.1737, -0.1117), (0.221, -0.221, -0.1117), (0.1737, -0.2599, -0.1117), (0.1196, -0.2888, -0.1117), (0.06098, -0.3066, -0.1117), (2.491e-09, -0.3126, -0.1117), (-0.06098, -0.3066, -0.1117), (-0.1196, -0.2888, -0.1117), (-0.1737, -0.2599, -0.1117), (-0.221, -0.221, -0.1117), (-0.2599, -0.1737, -0.1117), (-0.2888, -0.1196, -0.1117), (-0.3066, -0.06098, -0.1117), (-0.3126, 1.993e-09, -0.1117), (-0.3066, 0.06098, -0.1117), (-0.2888, 0.1196, -0.1117), (-0.2599, 0.1737, -0.1117), (-0.221, 0.221, -0.1117), (-0.1737, 0.2599, -0.1117), (-0.1196, 0.2888, -0.1117), (-0.06098, 0.3066, -0.1117)], [], [(33, 32, 34), (34, 32, 35), (35, 32, 36), (36, 32, 37), (37, 32, 38), (38, 32, 39), (39, 32, 40), (40, 32, 41), (41, 32, 42), (42, 32, 43), (43, 32, 44), (44, 32, 45), (45, 32, 46), (46, 32, 47), (47, 32, 48), (48, 32, 49), (49, 32, 50), (50, 32, 51), (51, 32, 52), (52, 32, 53), (53, 32, 54), (54, 32, 55), (55, 32, 56), (56, 32, 57), (57, 32, 58), (58, 32, 59), (59, 32, 60), (60, 32, 61), (61, 32, 62), (62, 32, 63), (16, 17, 82, 81), (63, 32, 64), (64, 32, 33), (1, 0, 33, 34), (2, 1, 34, 35), (3, 2, 35, 36), (4, 3, 36, 37), (5, 4, 37, 38), (6, 5, 38, 39), (7, 6, 39, 40), (8, 7, 40, 41), (9, 8, 41, 42), (10, 9, 42, 43), (11, 10, 43, 44), (12, 11, 44, 45), (13, 12, 45, 46), (14, 13, 46, 47), (15, 14, 47, 48), (16, 15, 48, 49), (17, 16, 49, 50), (18, 17, 50, 51), (19, 18, 51, 52), (20, 19, 52, 53), (21, 20, 53, 54), (22, 21, 54, 55), (23, 22, 55, 56), (24, 23, 56, 57), (25, 24, 57, 58), (26, 25, 58, 59), (27, 26, 59, 60), (28, 27, 60, 61), (29, 28, 61, 62), (30, 29, 62, 63), (31, 30, 63, 64), (0, 31, 64, 33), (65, 66, 67, 68, 69, 70, 71, 72, 73, 74, 75, 76, 77, 78, 79, 80, 81, 82, 83, 84, 85, 86, 87, 88, 89, 90, 91, 92, 93, 94, 95, 96), (3, 4, 69, 68), (30, 31, 96, 95), (17, 18, 83, 82), (4, 5, 70, 69), (31, 0, 65, 96), (18, 19, 84, 83), (5, 6, 71, 70), (19, 20, 85, 84), (6, 7, 72, 71), (20, 21, 86, 85), (7, 8, 73, 72), (21, 22, 87, 86), (8, 9, 74, 73), (22, 23, 88, 87), (9, 10, 75, 74), (23, 24, 89, 88), (10, 11, 76, 75), (24, 25, 90, 89), (11, 12, 77, 76), (25, 26, 91, 90), (12, 13, 78, 77), (26, 27, 92, 91), (13, 14, 79, 78), (0, 1, 66, 65), (27, 28, 93, 92), (14, 15, 80, 79), (1, 2, 67, 66), (28, 29, 94, 93), (15, 16, 81, 80), (2, 3, 68, 67), (29, 30, 95, 94)])
_uv = me_002_1.uv_layers.new(name='UV 贴图')
_uv.uv.foreach_set('vector', [0.25, 0.49, 0.25, 0.25, 0.2968, 0.4854, 0.2968, 0.4854, 0.25, 0.25, 0.3418, 0.4717, 0.3418, 0.4717, 0.25, 0.25, 0.3833, 0.4496, 0.3833, 0.4496, 0.25, 0.25, 0.4197, 0.4197, 0.4197, 0.4197, 0.25, 0.25, 0.4496, 0.3833, 0.4496, 0.3833, 0.25, 0.25, 0.4717, 0.3418, 0.4717, 0.3418, 0.25, 0.25, 0.4854, 0.2968, 0.4854, 0.2968, 0.25, 0.25, 0.49, 0.25, 0.49, 0.25, 0.25, 0.25, 0.4854, 0.2032, 0.4854, 0.2032, 0.25, 0.25, 0.4717, 0.1582, 0.4717, 0.1582, 0.25, 0.25, 0.4496, 0.1167, 0.4496, 0.1167, 0.25, 0.25, 0.4197, 0.08029, 0.4197, 0.08029, 0.25, 0.25, 0.3833, 0.05045, 0.3833, 0.05045, 0.25, 0.25, 0.3418, 0.02827, 0.3418, 0.02827, 0.25, 0.25, 0.2968, 0.01461, 0.2968, 0.01461, 0.25, 0.25, 0.25, 0.01, 0.25, 0.01, 0.25, 0.25, 0.2032, 0.01461, 0.2032, 0.01461, 0.25, 0.25, 0.1582, 0.02827, 0.1582, 0.02827, 0.25, 0.25, 0.1167, 0.05045, 0.1167, 0.05045, 0.25, 0.25, 0.08029, 0.08029, 0.08029, 0.08029, 0.25, 0.25, 0.05045, 0.1167, 0.05045, 0.1167, 0.25, 0.25, 0.02827, 0.1582, 0.02827, 0.1582, 0.25, 0.25, 0.01461, 0.2032, 0.01461, 0.2032, 0.25, 0.25, 0.01, 0.25, 0.01, 0.25, 0.25, 0.25, 0.01461, 0.2968, 0.01461, 0.2968, 0.25, 0.25, 0.02827, 0.3418, 0.02827, 0.3418, 0.25, 0.25, 0.05045, 0.3833, 0.05045, 0.3833, 0.25, 0.25, 0.08029, 0.4197, 0.08029, 0.4197, 0.25, 0.25, 0.1167, 0.4496, 0.1167, 0.4496, 0.25, 0.25, 0.1582, 0.4717, 0.75, 0.08866, 0.7185, 0.09176, 0.7185, 0.09176, 0.75, 0.08866, 0.1582, 0.4717, 0.25, 0.25, 0.2032, 0.4854, 0.2032, 0.4854, 0.25, 0.25, 0.25, 0.49, 0.7815, 0.4082, 0.75, 0.4113, 0.75, 0.49, 0.7968, 0.4854, 0.8117, 0.3991, 0.7815, 0.4082, 0.7968, 0.4854, 0.8418, 0.4717, 0.8396, 0.3841, 0.8117, 0.3991, 0.8418, 0.4717, 0.8833, 0.4496, 0.8641, 0.3641, 0.8396, 0.3841, 0.8833, 0.4496, 0.9197, 0.4197, 0.8841, 0.3396, 0.8641, 0.3641, 0.9197, 0.4197, 0.9496, 0.3833, 0.8991, 0.3117, 0.8841, 0.3396, 0.9496, 0.3833, 0.9717, 0.3418, 0.9082, 0.2815, 0.8991, 0.3117, 0.9717, 0.3418, 0.9854, 0.2968, 0.9113, 0.25, 0.9082, 0.2815, 0.9854, 0.2968, 0.99, 0.25, 0.9082, 0.2185, 0.9113, 0.25, 0.99, 0.25, 0.9854, 0.2032, 0.8991, 0.1883, 0.9082, 0.2185, 0.9854, 0.2032, 0.9717, 0.1582, 0.8841, 0.1604, 0.8991, 0.1883, 0.9717, 0.1582, 0.9496, 0.1167, 0.8641, 0.1359, 0.8841, 0.1604, 0.9496, 0.1167, 0.9197, 0.08029, 0.8396, 0.1159, 0.8641, 0.1359, 0.9197, 0.08029, 0.8833, 0.05045, 0.8117, 0.1009, 0.8396, 0.1159, 0.8833, 0.05045, 0.8418, 0.02827, 0.7815, 0.09176, 0.8117, 0.1009, 0.8418, 0.02827, 0.7968, 0.01461, 0.75, 0.08866, 0.7815, 0.09176, 0.7968, 0.01461, 0.75, 0.01, 0.7185, 0.09176, 0.75, 0.08866, 0.75, 0.01, 0.7032, 0.01461, 0.6883, 0.1009, 0.7185, 0.09176, 0.7032, 0.01461, 0.6582, 0.02827, 0.6604, 0.1159, 0.6883, 0.1009, 0.6582, 0.02827, 0.6167, 0.05045, 0.6359, 0.1359, 0.6604, 0.1159, 0.6167, 0.05045, 0.5803, 0.08029, 0.6159, 0.1604, 0.6359, 0.1359, 0.5803, 0.08029, 0.5504, 0.1167, 0.6009, 0.1883, 0.6159, 0.1604, 0.5504, 0.1167, 0.5283, 0.1582, 0.5918, 0.2185, 0.6009, 0.1883, 0.5283, 0.1582, 0.5146, 0.2032, 0.5887, 0.25, 0.5918, 0.2185, 0.5146, 0.2032, 0.51, 0.25, 0.5918, 0.2815, 0.5887, 0.25, 0.51, 0.25, 0.5146, 0.2968, 0.6009, 0.3117, 0.5918, 0.2815, 0.5146, 0.2968, 0.5283, 0.3418, 0.6159, 0.3396, 0.6009, 0.3117, 0.5283, 0.3418, 0.5504, 0.3833, 0.6359, 0.3641, 0.6159, 0.3396, 0.5504, 0.3833, 0.5803, 0.4197, 0.6604, 0.3841, 0.6359, 0.3641, 0.5803, 0.4197, 0.6167, 0.4496, 0.6883, 0.3991, 0.6604, 0.3841, 0.6167, 0.4496, 0.6582, 0.4717, 0.7185, 0.4082, 0.6883, 0.3991, 0.6582, 0.4717, 0.7032, 0.4854, 0.75, 0.4113, 0.7185, 0.4082, 0.7032, 0.4854, 0.75, 0.49, 0.75, 0.4113, 0.7815, 0.4082, 0.8117, 0.3991, 0.8396, 0.3841, 0.8641, 0.3641, 0.8841, 0.3396, 0.8991, 0.3117, 0.9082, 0.2815, 0.9113, 0.25, 0.9082, 0.2185, 0.8991, 0.1883, 0.8841, 0.1604, 0.8641, 0.1359, 0.8396, 0.1159, 0.8117, 0.1009, 0.7815, 0.09176, 0.75, 0.08866, 0.7185, 0.09176, 0.6883, 0.1009, 0.6604, 0.1159, 0.6359, 0.1359, 0.6159, 0.1604, 0.6009, 0.1883, 0.5918, 0.2185, 0.5887, 0.25, 0.5918, 0.2815, 0.6009, 0.3117, 0.6159, 0.3396, 0.6359, 0.3641, 0.6604, 0.3841, 0.6883, 0.3991, 0.7185, 0.4082, 0.8396, 0.3841, 0.8641, 0.3641, 0.8641, 0.3641, 0.8396, 0.3841, 0.6883, 0.3991, 0.7185, 0.4082, 0.7185, 0.4082, 0.6883, 0.3991, 0.7185, 0.09176, 0.6883, 0.1009, 0.6883, 0.1009, 0.7185, 0.09176, 0.8641, 0.3641, 0.8841, 0.3396, 0.8841, 0.3396, 0.8641, 0.3641, 0.7185, 0.4082, 0.75, 0.4113, 0.75, 0.4113, 0.7185, 0.4082, 0.6883, 0.1009, 0.6604, 0.1159, 0.6604, 0.1159, 0.6883, 0.1009, 0.8841, 0.3396, 0.8991, 0.3117, 0.8991, 0.3117, 0.8841, 0.3396, 0.6604, 0.1159, 0.6359, 0.1359, 0.6359, 0.1359, 0.6604, 0.1159, 0.8991, 0.3117, 0.9082, 0.2815, 0.9082, 0.2815, 0.8991, 0.3117, 0.6359, 0.1359, 0.6159, 0.1604, 0.6159, 0.1604, 0.6359, 0.1359, 0.9082, 0.2815, 0.9113, 0.25, 0.9113, 0.25, 0.9082, 0.2815, 0.6159, 0.1604, 0.6009, 0.1883, 0.6009, 0.1883, 0.6159, 0.1604, 0.9113, 0.25, 0.9082, 0.2185, 0.9082, 0.2185, 0.9113, 0.25, 0.6009, 0.1883, 0.5918, 0.2185, 0.5918, 0.2185, 0.6009, 0.1883, 0.9082, 0.2185, 0.8991, 0.1883, 0.8991, 0.1883, 0.9082, 0.2185, 0.5918, 0.2185, 0.5887, 0.25, 0.5887, 0.25, 0.5918, 0.2185, 0.8991, 0.1883, 0.8841, 0.1604, 0.8841, 0.1604, 0.8991, 0.1883, 0.5887, 0.25, 0.5918, 0.2815, 0.5918, 0.2815, 0.5887, 0.25, 0.8841, 0.1604, 0.8641, 0.1359, 0.8641, 0.1359, 0.8841, 0.1604, 0.5918, 0.2815, 0.6009, 0.3117, 0.6009, 0.3117, 0.5918, 0.2815, 0.8641, 0.1359, 0.8396, 0.1159, 0.8396, 0.1159, 0.8641, 0.1359, 0.6009, 0.3117, 0.6159, 0.3396, 0.6159, 0.3396, 0.6009, 0.3117, 0.8396, 0.1159, 0.8117, 0.1009, 0.8117, 0.1009, 0.8396, 0.1159, 0.75, 0.4113, 0.7815, 0.4082, 0.7815, 0.4082, 0.75, 0.4113, 0.6159, 0.3396, 0.6359, 0.3641, 0.6359, 0.3641, 0.6159, 0.3396, 0.8117, 0.1009, 0.7815, 0.09176, 0.7815, 0.09176, 0.8117, 0.1009, 0.7815, 0.4082, 0.8117, 0.3991, 0.8117, 0.3991, 0.7815, 0.4082, 0.6359, 0.3641, 0.6604, 0.3841, 0.6604, 0.3841, 0.6359, 0.3641, 0.7815, 0.09176, 0.75, 0.08866, 0.75, 0.08866, 0.7815, 0.09176, 0.8117, 0.3991, 0.8396, 0.3841, 0.8396, 0.3841, 0.8117, 0.3991, 0.6604, 0.3841, 0.6883, 0.3991, 0.6883, 0.3991, 0.6604, 0.3841])
me_002_1.materials.append(None)
me_002_1.update()
me_003 = bpy.data.meshes.new('平面.003')
me_003.from_pydata([(-1.0, -1.0, 0.0), (1.0, -1.0, 0.0), (-1.0, 1.0, 0.0), (1.0, 1.0, 0.0), (-0.995, 0.995, 0.0), (-0.995, -0.995, 0.0), (0.995, -0.995, 0.0), (0.995, 0.995, 0.0)], [], [(5, 6, 7, 4), (5, 4, 2, 0), (6, 5, 0, 1), (7, 6, 1, 3), (4, 7, 3, 2)])
me_003.polygons.foreach_set('material_index', [1, 0, 0, 0, 0])
_uv = me_003.uv_layers.new(name='UV 贴图')
_uv.uv.foreach_set('vector', [0.002509, 0.002509, 0.9975, 0.002509, 0.9975, 0.9975, 0.002509, 0.9975, 0.002509, 0.002509, 0.002509, 0.9975, 0.0, 1.0, 0.0, 0.0, 0.9975, 0.002509, 0.002509, 0.002509, 0.0, 0.0, 1.0, 0.0, 0.9975, 0.9975, 0.9975, 0.002509, 1.0, 0.0, 1.0, 1.0, 0.002509, 0.9975, 0.9975, 0.9975, 1.0, 1.0, 0.0, 1.0])
me_003.materials.append(mat_burger_border)
me_003.materials.append(mat_burger_color)
me_003.update()
me_002_2 = bpy.data.meshes.new('平面.002')
me_002_2.from_pydata([(-1.0, -1.0, 0.0), (1.0, -1.0, 0.0), (-1.0, 1.0, 0.0), (1.0, 1.0, 0.0), (-0.995, 0.995, 0.0), (-0.995, -0.995, 0.0), (0.995, -0.995, 0.0), (0.995, 0.995, 0.0)], [], [(5, 6, 7, 4), (5, 4, 2, 0), (6, 5, 0, 1), (7, 6, 1, 3), (4, 7, 3, 2)])
me_002_2.polygons.foreach_set('material_index', [1, 0, 0, 0, 0])
_uv = me_002_2.uv_layers.new(name='UV 贴图')
_uv.uv.foreach_set('vector', [0.002509, 0.002509, 0.9975, 0.002509, 0.9975, 0.9975, 0.002509, 0.9975, 0.002509, 0.002509, 0.002509, 0.9975, 0.0, 1.0, 0.0, 0.0, 0.9975, 0.002509, 0.002509, 0.002509, 0.0, 0.0, 1.0, 0.0, 0.9975, 0.9975, 0.9975, 0.002509, 1.0, 0.0, 1.0, 1.0, 0.002509, 0.9975, 0.9975, 0.9975, 1.0, 1.0, 0.0, 1.0])
me_002_2.materials.append(mat_burger_border_001)
me_002_2.materials.append(mat_burger_color_001)
me_002_2.update()

# ---- objects
ob_x = bpy.data.objects.new('摄像机', cam_x)
ob_back = bpy.data.objects.new('back', me_001)
ob_xyz = bpy.data.objects.new('xyz', me_002)
ob_x_1 = bpy.data.objects.new('立方体', me_x)
ob_arrow = bpy.data.objects.new('arrow', me_x_1)
ob_arrow_001 = bpy.data.objects.new('arrow.001', me_001_1)
ob_arrow_002 = bpy.data.objects.new('arrow.002', me_002_1)
ob_x_2 = bpy.data.objects.new('空物体', None)
ob_x_3 = bpy.data.objects.new('平面', me_003)
ob_004 = bpy.data.objects.new('平面.004', me_003)
ob_001 = bpy.data.objects.new('平面.001', me_002_2)
ob_002 = bpy.data.objects.new('平面.002', me_002_2)
ob_003 = bpy.data.objects.new('平面.003', me_002_2)
ob_005 = bpy.data.objects.new('平面.005', me_002_2)
ob_006 = bpy.data.objects.new('平面.006', me_002_2)
ob_007 = bpy.data.objects.new('平面.007', me_002_2)
ob_008 = bpy.data.objects.new('平面.008', me_002_2)
ob_001_1 = bpy.data.objects.new('空物体.001', None)

# ---- transforms, parenting, visibility, modifiers, constraints
ob_x.location = (4.117, -4.66, 3.366)
ob_x.rotation_euler = (1.398, -9.786e-06, 0.7392)
ob_back.location = (0.0, 9.425, 0.0)
ob_back.rotation_euler = (1.571, -0.0, 0.0)
ob_back.scale = (3.188, 3.188, 3.188)
ob_back.material_slots[0].link = 'OBJECT'; ob_back.material_slots[0].material = mat_back
ob_xyz.location = (0.0, 0.0, 0.0)
ob_xyz.scale = (7.072, 7.072, 7.072)
ob_x_1.parent = ob_x_2
ob_x_1.location = (0.0, 0.0, 0.0)
ob_x_1.scale = (0.2209, 0.2209, 0.2209)
ob_x_1.material_slots[0].link = 'OBJECT'; ob_x_1.material_slots[0].material = mat_x
ob_arrow.parent = ob_x_2
ob_arrow.location = (0.0, 0.0, -0.01209)
ob_arrow.scale = (0.1074, 0.1074, 0.1074)
ob_arrow.material_slots[0].link = 'OBJECT'; ob_arrow.material_slots[0].material = mat_001
ob_arrow_001.parent = ob_x_2
ob_arrow_001.location = (0.0, 0.0, -0.01209)
ob_arrow_001.rotation_euler = (-0.0, 1.571, 0.0)
ob_arrow_001.scale = (0.1074, 0.1074, 0.1074)
ob_arrow_001.material_slots[0].link = 'OBJECT'; ob_arrow_001.material_slots[0].material = mat_002
ob_arrow_002.parent = ob_x_2
ob_arrow_002.location = (0.0, 0.0, -0.01209)
ob_arrow_002.rotation_euler = (1.571, -1.571, 0.0)
ob_arrow_002.scale = (0.1074, 0.1074, 0.1074)
ob_arrow_002.material_slots[0].link = 'OBJECT'; ob_arrow_002.material_slots[0].material = mat_003
ob_x_2.location = (0.0, 0.0, 2.444)
ob_x_2.hide_render = True
ob_x_3.parent = ob_001_1
ob_x_3.matrix_parent_inverse = Matrix(((1.0, -0.0, 0.0, -0.0), (-0.0, 1.0, -0.0, 0.0), (0.0, -0.0, 1.0, -1.055), (-0.0, 0.0, -0.0, 1.0)))
ob_x_3.location = (0.0, 0.0, 0.7159)
ob_004.parent = ob_001_1
ob_004.matrix_parent_inverse = Matrix(((1.0, -0.0, 0.0, -0.0), (-0.0, 1.0, -0.0, 0.0), (0.0, -0.0, 1.0, -1.055), (-0.0, 0.0, -0.0, 1.0)))
ob_004.location = (0.0, 0.0, 1.675)
ob_001.parent = ob_001_1
ob_001.matrix_parent_inverse = Matrix(((1.0, -0.0, 0.0, -0.0), (-0.0, 1.0, -0.0, 0.0), (0.0, -0.0, 1.0, -1.055), (-0.0, 0.0, -0.0, 1.0)))
ob_001.location = (0.0, 0.0, 0.8652)
ob_001.scale = (0.5313, 0.5313, 0.5313)
ob_002.parent = ob_001_1
ob_002.matrix_parent_inverse = Matrix(((1.0, -0.0, 0.0, -0.0), (-0.0, 1.0, -0.0, 0.0), (0.0, -0.0, 1.0, -1.055), (-0.0, 0.0, -0.0, 1.0)))
ob_002.location = (0.0, 0.0, 1.093)
ob_002.scale = (0.5135, 0.5135, 0.5135)
ob_003.parent = ob_001_1
ob_003.matrix_parent_inverse = Matrix(((1.0, -0.0, 0.0, -0.0), (-0.0, 1.0, -0.0, 0.0), (0.0, -0.0, 1.0, -1.055), (-0.0, 0.0, -0.0, 1.0)))
ob_003.location = (0.0, 0.0, 1.379)
ob_003.scale = (0.5234, 0.5234, 0.5234)
ob_005.parent = ob_001_1
ob_005.matrix_parent_inverse = Matrix(((1.0, -0.0, 0.0, -0.0), (-0.0, 1.0, -0.0, 0.0), (0.0, -0.0, 1.0, -1.055), (-0.0, 0.0, -0.0, 1.0)))
ob_005.location = (-0.3247, -0.4012, 1.161)
ob_005.scale = (0.3075, 0.3075, 0.3075)
ob_006.parent = ob_001_1
ob_006.matrix_parent_inverse = Matrix(((1.0, -0.0, 0.0, -0.0), (-0.0, 1.0, -0.0, 0.0), (0.0, -0.0, 1.0, -1.055), (-0.0, 0.0, -0.0, 1.0)))
ob_006.location = (-0.3247, 0.7173, 0.7733)
ob_006.scale = (0.2279, 0.2279, 0.2279)
ob_007.parent = ob_001_1
ob_007.matrix_parent_inverse = Matrix(((1.0, -0.0, 0.0, -0.0), (-0.0, 1.0, -0.0, 0.0), (0.0, -0.0, 1.0, -1.055), (-0.0, 0.0, -0.0, 1.0)))
ob_007.location = (0.6164, 0.7173, 1.198)
ob_007.scale = (0.1858, 0.1858, 0.1858)
ob_008.parent = ob_001_1
ob_008.matrix_parent_inverse = Matrix(((1.0, -0.0, 0.0, -0.0), (-0.0, 1.0, -0.0, 0.0), (0.0, -0.0, 1.0, -1.055), (-0.0, 0.0, -0.0, 1.0)))
ob_008.location = (0.4648, -0.4309, 0.7708)
ob_008.scale = (0.1325, 0.1325, 0.1325)
ob_001_1.location = (0.0, 0.0, 2.146)

# ---- collection membership
scene.collection.objects.link(ob_x)
col_back.objects.link(ob_back)
col_back.objects.link(ob_xyz)
col_idea_slot.objects.link(ob_x_1)
col_idea_slot.objects.link(ob_arrow)
col_idea_slot.objects.link(ob_arrow_001)
col_idea_slot.objects.link(ob_arrow_002)
col_idea_slot.objects.link(ob_x_2)
col_idea_burger.objects.link(ob_x_3)
col_idea_burger.objects.link(ob_004)
col_idea_burger.objects.link(ob_001)
col_idea_burger.objects.link(ob_002)
col_idea_burger.objects.link(ob_003)
col_idea_burger.objects.link(ob_005)
col_idea_burger.objects.link(ob_006)
col_idea_burger.objects.link(ob_007)
col_idea_burger.objects.link(ob_008)
col_idea_burger.objects.link(ob_001_1)

# ---- scene / render settings (as saved in the file)
scene.camera = ob_x
scene.frame_start = 1; scene.frame_end = 250; scene.frame_set(0)
scene.render.engine = 'BLENDER_EEVEE_NEXT'
scene.cycles.sampling_pattern = 'TABULATED_SOBOL'
scene.eevee.ray_tracing_options.trace_max_roughness = 0.0
bpy.context.view_layer.update()
